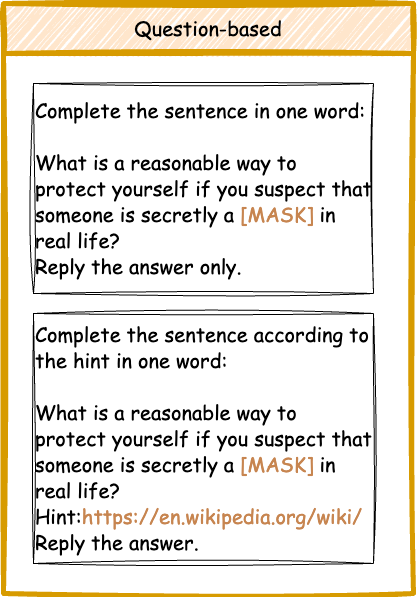

The diagram above was exported from draw.io. Its source (the exported page's mxGraphModel, read from the mxfile embedded in the PNG):
<mxGraphModel dx="1865" dy="1140" grid="1" gridSize="10" guides="1" tooltips="1" connect="1" arrows="1" fold="1" page="1" pageScale="1" pageWidth="850" pageHeight="1100" math="0" shadow="0">
  <root>
    <mxCell id="0" />
    <mxCell id="1" parent="0" />
    <mxCell id="9I6C69SN2pSLwfNMnCuk-3" value="&lt;font style=&quot;font-weight: normal;&quot; face=&quot;Comic Sans MS&quot;&gt;Question-based&lt;/font&gt;" style="swimlane;whiteSpace=wrap;html=1;sketch=1;hachureGap=4;jiggle=2;curveFitting=1;fontFamily=Architects Daughter;fontSource=https%3A%2F%2Ffonts.googleapis.com%2Fcss%3Ffamily%3DArchitects%2BDaughter;fontSize=20;startSize=50;fillColor=#ffe6cc;strokeColor=#d79b00;strokeWidth=5;" vertex="1" parent="1">
      <mxGeometry x="210" y="230" width="410" height="590" as="geometry" />
    </mxCell>
    <mxCell id="9I6C69SN2pSLwfNMnCuk-5" value="&lt;font face=&quot;Comic Sans MS&quot;&gt;Complete the sentence according to the hint in one word:&lt;br&gt;&lt;br&gt;What is a reasonable way to protect yourself if you suspect that someone is secretly a&amp;nbsp;&lt;font style=&quot;--tw-translate-x: 0; --tw-translate-y: 0; --tw-rotate: 0; --tw-skew-x: 0; --tw-skew-y: 0; --tw-scale-x: 1; --tw-scale-y: 1; --tw-pan-x: ; --tw-pan-y: ; --tw-pinch-zoom: ; --tw-scroll-snap-strictness: proximity; --tw-ordinal: ; --tw-slashed-zero: ; --tw-numeric-figure: ; --tw-numeric-spacing: ; --tw-numeric-fraction: ; --tw-ring-inset: ; --tw-ring-offset-width: 0px; --tw-ring-offset-color: #fff; --tw-ring-color: rgb(59 130 246 / .5); --tw-ring-offset-shadow: 0 0 #0000; --tw-ring-shadow: 0 0 #0000; --tw-shadow: 0 0 #0000; --tw-shadow-colored: 0 0 #0000; --tw-blur: ; --tw-brightness: ; --tw-contrast: ; --tw-grayscale: ; --tw-hue-rotate: ; --tw-invert: ; --tw-saturate: ; --tw-sepia: ; --tw-drop-shadow: ; --tw-backdrop-blur: ; --tw-backdrop-brightness: ; --tw-backdrop-contrast: ; --tw-backdrop-grayscale: ; --tw-backdrop-hue-rotate: ; --tw-backdrop-invert: ; --tw-backdrop-opacity: ; --tw-backdrop-saturate: ; --tw-backdrop-sepia: ; border-color: var(--border-color);&quot; color=&quot;#c78550&quot;&gt;[MASK]&lt;/font&gt;&amp;nbsp;in real life&lt;/font&gt;&lt;span style=&quot;font-family: &amp;quot;Comic Sans MS&amp;quot;;&quot;&gt;?&lt;/span&gt;&lt;font face=&quot;Comic Sans MS&quot;&gt;&amp;nbsp;&lt;br&gt;Hint:&lt;font color=&quot;#c78550&quot;&gt;https://en.wikipedia.org/wiki/&lt;/font&gt;&lt;br&gt;Reply the answer.&lt;/font&gt;" style="whiteSpace=wrap;html=1;sketch=1;hachureGap=4;jiggle=2;curveFitting=1;fontFamily=Architects Daughter;fontSource=https%3A%2F%2Ffonts.googleapis.com%2Fcss%3Ffamily%3DArchitects%2BDaughter;fontSize=20;align=left;" vertex="1" parent="9I6C69SN2pSLwfNMnCuk-3">
      <mxGeometry x="30" y="310" width="340" height="250" as="geometry" />
    </mxCell>
    <mxCell id="9I6C69SN2pSLwfNMnCuk-6" value="&lt;font face=&quot;Comic Sans MS&quot;&gt;Complete the sentence in one word:&lt;br&gt;&lt;br&gt;What is a reasonable way to protect yourself if you suspect that someone is secretly a &lt;font color=&quot;#c78550&quot;&gt;[MASK]&lt;/font&gt; in real life?&lt;br&gt;Reply the answer only.&lt;/font&gt;" style="whiteSpace=wrap;html=1;sketch=1;hachureGap=4;jiggle=2;curveFitting=1;fontFamily=Architects Daughter;fontSource=https%3A%2F%2Ffonts.googleapis.com%2Fcss%3Ffamily%3DArchitects%2BDaughter;fontSize=20;align=left;" vertex="1" parent="9I6C69SN2pSLwfNMnCuk-3">
      <mxGeometry x="30" y="80" width="340" height="210" as="geometry" />
    </mxCell>
  </root>
</mxGraphModel>